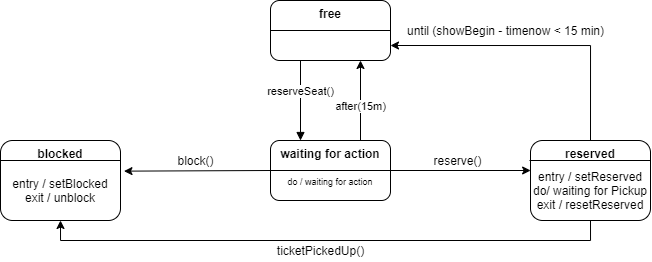

The diagram above was exported from draw.io. Its source (the exported page's mxGraphModel, read from the mxfile embedded in the PNG):
<mxGraphModel dx="981" dy="548" grid="1" gridSize="10" guides="1" tooltips="1" connect="1" arrows="1" fold="1" page="1" pageScale="1" pageWidth="1654" pageHeight="2336" math="0" shadow="0">
  <root>
    <mxCell id="0" />
    <mxCell id="1" parent="0" />
    <mxCell id="jtS4cbSSfnHZMPiz0PtZ-1" value="&lt;b&gt;free&lt;/b&gt;" style="rounded=1;whiteSpace=wrap;html=1;verticalAlign=top;" vertex="1" parent="1">
      <mxGeometry x="640" y="240" width="120" height="60" as="geometry" />
    </mxCell>
    <mxCell id="jtS4cbSSfnHZMPiz0PtZ-2" value="&lt;b&gt;waiting for action&lt;/b&gt;" style="rounded=1;whiteSpace=wrap;html=1;verticalAlign=top;" vertex="1" parent="1">
      <mxGeometry x="640" y="380" width="120" height="60" as="geometry" />
    </mxCell>
    <mxCell id="jtS4cbSSfnHZMPiz0PtZ-3" value="reserveSeat()" style="html=1;verticalAlign=bottom;endArrow=block;exitX=0.25;exitY=1;exitDx=0;exitDy=0;entryX=0.25;entryY=0;entryDx=0;entryDy=0;" edge="1" parent="1" source="jtS4cbSSfnHZMPiz0PtZ-1" target="jtS4cbSSfnHZMPiz0PtZ-2">
      <mxGeometry width="80" relative="1" as="geometry">
        <mxPoint x="670" y="350" as="sourcePoint" />
        <mxPoint x="750" y="350" as="targetPoint" />
        <mxPoint as="offset" />
      </mxGeometry>
    </mxCell>
    <mxCell id="jtS4cbSSfnHZMPiz0PtZ-4" value="" style="endArrow=none;html=1;exitX=0;exitY=0.5;exitDx=0;exitDy=0;entryX=1;entryY=0.5;entryDx=0;entryDy=0;" edge="1" parent="1" source="jtS4cbSSfnHZMPiz0PtZ-2" target="jtS4cbSSfnHZMPiz0PtZ-2">
      <mxGeometry width="50" height="50" relative="1" as="geometry">
        <mxPoint x="670" y="510" as="sourcePoint" />
        <mxPoint x="720" y="460" as="targetPoint" />
      </mxGeometry>
    </mxCell>
    <mxCell id="jtS4cbSSfnHZMPiz0PtZ-5" value="&lt;font style=&quot;font-size: 9px&quot;&gt;do / waiting for action&lt;/font&gt;" style="text;html=1;strokeColor=none;fillColor=none;align=center;verticalAlign=middle;whiteSpace=wrap;rounded=0;" vertex="1" parent="1">
      <mxGeometry x="640" y="410" width="120" height="20" as="geometry" />
    </mxCell>
    <mxCell id="jtS4cbSSfnHZMPiz0PtZ-19" style="edgeStyle=orthogonalEdgeStyle;rounded=0;orthogonalLoop=1;jettySize=auto;html=1;exitX=0.5;exitY=0;exitDx=0;exitDy=0;entryX=1;entryY=0.75;entryDx=0;entryDy=0;" edge="1" parent="1" source="jtS4cbSSfnHZMPiz0PtZ-6" target="jtS4cbSSfnHZMPiz0PtZ-1">
      <mxGeometry relative="1" as="geometry" />
    </mxCell>
    <mxCell id="jtS4cbSSfnHZMPiz0PtZ-25" style="edgeStyle=orthogonalEdgeStyle;rounded=0;orthogonalLoop=1;jettySize=auto;html=1;exitX=0.5;exitY=1;exitDx=0;exitDy=0;entryX=0.5;entryY=1;entryDx=0;entryDy=0;" edge="1" parent="1" source="jtS4cbSSfnHZMPiz0PtZ-6" target="jtS4cbSSfnHZMPiz0PtZ-7">
      <mxGeometry relative="1" as="geometry" />
    </mxCell>
    <mxCell id="jtS4cbSSfnHZMPiz0PtZ-6" value="&lt;b&gt;reserved&lt;/b&gt;" style="rounded=1;whiteSpace=wrap;html=1;verticalAlign=top;" vertex="1" parent="1">
      <mxGeometry x="900" y="380" width="120" height="80" as="geometry" />
    </mxCell>
    <mxCell id="jtS4cbSSfnHZMPiz0PtZ-7" value="&lt;b&gt;blocked&lt;/b&gt;" style="rounded=1;whiteSpace=wrap;html=1;verticalAlign=top;" vertex="1" parent="1">
      <mxGeometry x="370" y="380" width="120" height="80" as="geometry" />
    </mxCell>
    <mxCell id="jtS4cbSSfnHZMPiz0PtZ-8" value="" style="endArrow=none;html=1;exitX=0;exitY=0.25;exitDx=0;exitDy=0;entryX=1;entryY=0.25;entryDx=0;entryDy=0;" edge="1" parent="1" source="jtS4cbSSfnHZMPiz0PtZ-7" target="jtS4cbSSfnHZMPiz0PtZ-7">
      <mxGeometry width="50" height="50" relative="1" as="geometry">
        <mxPoint x="420" y="510" as="sourcePoint" />
        <mxPoint x="470" y="460" as="targetPoint" />
      </mxGeometry>
    </mxCell>
    <mxCell id="jtS4cbSSfnHZMPiz0PtZ-9" value="" style="endArrow=none;html=1;exitX=0;exitY=0.5;exitDx=0;exitDy=0;entryX=1;entryY=0.5;entryDx=0;entryDy=0;" edge="1" parent="1" source="jtS4cbSSfnHZMPiz0PtZ-1" target="jtS4cbSSfnHZMPiz0PtZ-1">
      <mxGeometry width="50" height="50" relative="1" as="geometry">
        <mxPoint x="600" y="370" as="sourcePoint" />
        <mxPoint x="650" y="320" as="targetPoint" />
      </mxGeometry>
    </mxCell>
    <mxCell id="jtS4cbSSfnHZMPiz0PtZ-10" value="" style="endArrow=classic;html=1;exitX=1;exitY=0;exitDx=0;exitDy=0;entryX=0.001;entryY=0.375;entryDx=0;entryDy=0;entryPerimeter=0;" edge="1" parent="1" source="jtS4cbSSfnHZMPiz0PtZ-5" target="jtS4cbSSfnHZMPiz0PtZ-6">
      <mxGeometry width="50" height="50" relative="1" as="geometry">
        <mxPoint x="830" y="520" as="sourcePoint" />
        <mxPoint x="880" y="470" as="targetPoint" />
      </mxGeometry>
    </mxCell>
    <mxCell id="jtS4cbSSfnHZMPiz0PtZ-11" value="reserve()" style="text;html=1;strokeColor=none;fillColor=none;align=center;verticalAlign=middle;whiteSpace=wrap;rounded=0;" vertex="1" parent="1">
      <mxGeometry x="756" y="390" width="143" height="20" as="geometry" />
    </mxCell>
    <mxCell id="jtS4cbSSfnHZMPiz0PtZ-12" value="" style="endArrow=none;html=1;entryX=1;entryY=0.25;entryDx=0;entryDy=0;exitX=1;exitY=0.5;exitDx=0;exitDy=0;" edge="1" parent="1" source="jtS4cbSSfnHZMPiz0PtZ-11" target="jtS4cbSSfnHZMPiz0PtZ-6">
      <mxGeometry width="50" height="50" relative="1" as="geometry">
        <mxPoint x="900" y="410" as="sourcePoint" />
        <mxPoint x="970" y="460" as="targetPoint" />
      </mxGeometry>
    </mxCell>
    <mxCell id="jtS4cbSSfnHZMPiz0PtZ-13" value="entry / setReserved&lt;br&gt;do/ waiting for Pickup&lt;br&gt;exit / resetReserved" style="text;html=1;strokeColor=none;fillColor=none;align=center;verticalAlign=middle;whiteSpace=wrap;rounded=0;" vertex="1" parent="1">
      <mxGeometry x="900" y="420" width="120" height="20" as="geometry" />
    </mxCell>
    <mxCell id="jtS4cbSSfnHZMPiz0PtZ-16" value="" style="endArrow=classic;html=1;exitX=0.75;exitY=0;exitDx=0;exitDy=0;entryX=0.75;entryY=1;entryDx=0;entryDy=0;" edge="1" parent="1" source="jtS4cbSSfnHZMPiz0PtZ-2" target="jtS4cbSSfnHZMPiz0PtZ-1">
      <mxGeometry width="50" height="50" relative="1" as="geometry">
        <mxPoint x="790" y="360" as="sourcePoint" />
        <mxPoint x="840" y="310" as="targetPoint" />
      </mxGeometry>
    </mxCell>
    <mxCell id="jtS4cbSSfnHZMPiz0PtZ-17" value="after(15m)" style="edgeLabel;html=1;align=center;verticalAlign=middle;resizable=0;points=[];" vertex="1" connectable="0" parent="jtS4cbSSfnHZMPiz0PtZ-16">
      <mxGeometry x="-0.1357" relative="1" as="geometry">
        <mxPoint as="offset" />
      </mxGeometry>
    </mxCell>
    <mxCell id="jtS4cbSSfnHZMPiz0PtZ-20" value="until (showBegin - timenow &amp;lt; 15 min)" style="text;html=1;align=center;verticalAlign=middle;resizable=0;points=[];autosize=1;strokeColor=none;" vertex="1" parent="1">
      <mxGeometry x="770" y="260" width="210" height="20" as="geometry" />
    </mxCell>
    <mxCell id="jtS4cbSSfnHZMPiz0PtZ-21" value="" style="endArrow=classic;html=1;entryX=1.029;entryY=0.383;entryDx=0;entryDy=0;exitX=0;exitY=0;exitDx=0;exitDy=0;entryPerimeter=0;" edge="1" parent="1" source="jtS4cbSSfnHZMPiz0PtZ-5" target="jtS4cbSSfnHZMPiz0PtZ-7">
      <mxGeometry width="50" height="50" relative="1" as="geometry">
        <mxPoint x="530" y="480" as="sourcePoint" />
        <mxPoint x="580" y="430" as="targetPoint" />
      </mxGeometry>
    </mxCell>
    <mxCell id="jtS4cbSSfnHZMPiz0PtZ-22" value="block()" style="text;html=1;align=center;verticalAlign=middle;resizable=0;points=[];autosize=1;strokeColor=none;" vertex="1" parent="1">
      <mxGeometry x="540" y="390" width="50" height="20" as="geometry" />
    </mxCell>
    <mxCell id="jtS4cbSSfnHZMPiz0PtZ-24" value="entry / setBlocked&lt;br&gt;exit / unblock" style="text;html=1;strokeColor=none;fillColor=none;align=center;verticalAlign=middle;whiteSpace=wrap;rounded=0;" vertex="1" parent="1">
      <mxGeometry x="370" y="420" width="120" height="20" as="geometry" />
    </mxCell>
    <mxCell id="jtS4cbSSfnHZMPiz0PtZ-26" value="ticketPickedUp()" style="text;html=1;align=center;verticalAlign=middle;resizable=0;points=[];autosize=1;strokeColor=none;" vertex="1" parent="1">
      <mxGeometry x="640" y="480" width="100" height="20" as="geometry" />
    </mxCell>
  </root>
</mxGraphModel>